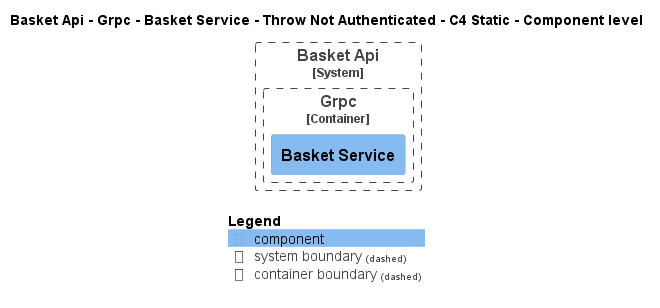

The diagram above was rendered by PlantUML. Its source (embedded in the PNG):
@startuml
!pragma layout smetana
!include ..\..\..\..\..\..\..\..\..\..\..\.c4s\C4_Component.puml

AddElementTag("c4interflow:lifecycle:new", $bgColor=green, $fontColor=#ffffff, $borderColor=green, $shadowing="False")
AddElementTag("c4interflow:lifecycle:changed", $bgColor=orange, $fontColor=#ffffff, $borderColor=orange, $shadowing="False")
AddElementTag("c4interflow:lifecycle:removed", $bgColor=red, $fontColor=#ffffff, $borderColor=red, $shadowing="False")

AddRelTag("c4interflow:lifecycle:new", $textColor=green, $lineColor=green)
AddRelTag("c4interflow:lifecycle:changed", $textColor=orange, $lineColor=orange)
AddRelTag("c4interflow:lifecycle:removed", $textColor=red, $lineColor=red)

SHOW_PERSON_PORTRAIT()
LAYOUT_TOP_DOWN()

skinparam linetype polyline

title Basket Api - Grpc - Basket Service - Throw Not Authenticated - C4 Static - Component level


System_Boundary(dotnet.eShop.Architecture.SoftwareSystems.BasketApi, "Basket Api") {
    
Container_Boundary(dotnet.eShop.Architecture.SoftwareSystems.BasketApi.Containers.Grpc, "Grpc") {
    Component(dotnet.eShop.Architecture.SoftwareSystems.BasketApi.Containers.Grpc.Components.BasketService, "Basket Service", "", "")
}
}



SHOW_LEGEND()
@enduml